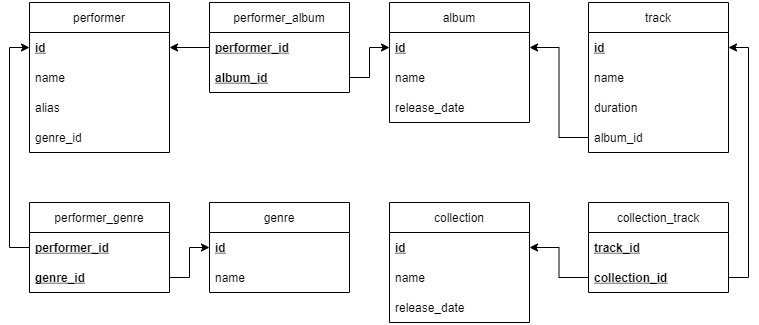

The diagram above was exported from draw.io. Its source (the exported page's mxGraphModel, read from the mxfile embedded in the PNG):
<mxGraphModel dx="1783" dy="1096" grid="1" gridSize="10" guides="1" tooltips="1" connect="1" arrows="1" fold="1" page="1" pageScale="1" pageWidth="827" pageHeight="1169" math="0" shadow="0">
  <root>
    <mxCell id="0" />
    <mxCell id="1" parent="0" />
    <mxCell id="KWDZAelS0NFY-5tU-9J0-1" value="performer" style="swimlane;fontStyle=0;childLayout=stackLayout;horizontal=1;startSize=30;horizontalStack=0;resizeParent=1;resizeParentMax=0;resizeLast=0;collapsible=1;marginBottom=0;" parent="1" vertex="1">
      <mxGeometry x="41" y="40" width="140" height="150" as="geometry">
        <mxRectangle x="40" y="80" width="80" height="30" as="alternateBounds" />
      </mxGeometry>
    </mxCell>
    <mxCell id="KWDZAelS0NFY-5tU-9J0-2" value="id" style="text;strokeColor=none;fillColor=none;align=left;verticalAlign=middle;spacingLeft=4;spacingRight=4;overflow=hidden;points=[[0,0.5],[1,0.5]];portConstraint=eastwest;rotatable=0;fontStyle=5" parent="KWDZAelS0NFY-5tU-9J0-1" vertex="1">
      <mxGeometry y="30" width="140" height="30" as="geometry" />
    </mxCell>
    <mxCell id="KWDZAelS0NFY-5tU-9J0-3" value="name" style="text;strokeColor=none;fillColor=none;align=left;verticalAlign=middle;spacingLeft=4;spacingRight=4;overflow=hidden;points=[[0,0.5],[1,0.5]];portConstraint=eastwest;rotatable=0;" parent="KWDZAelS0NFY-5tU-9J0-1" vertex="1">
      <mxGeometry y="60" width="140" height="30" as="geometry" />
    </mxCell>
    <mxCell id="KWDZAelS0NFY-5tU-9J0-4" value="alias" style="text;strokeColor=none;fillColor=none;align=left;verticalAlign=middle;spacingLeft=4;spacingRight=4;overflow=hidden;points=[[0,0.5],[1,0.5]];portConstraint=eastwest;rotatable=0;" parent="KWDZAelS0NFY-5tU-9J0-1" vertex="1">
      <mxGeometry y="90" width="140" height="30" as="geometry" />
    </mxCell>
    <mxCell id="KWDZAelS0NFY-5tU-9J0-50" value="genre_id" style="text;strokeColor=none;fillColor=none;align=left;verticalAlign=middle;spacingLeft=4;spacingRight=4;overflow=hidden;points=[[0,0.5],[1,0.5]];portConstraint=eastwest;rotatable=0;" parent="KWDZAelS0NFY-5tU-9J0-1" vertex="1">
      <mxGeometry y="120" width="140" height="30" as="geometry" />
    </mxCell>
    <mxCell id="KWDZAelS0NFY-5tU-9J0-17" value="album" style="swimlane;fontStyle=0;childLayout=stackLayout;horizontal=1;startSize=30;horizontalStack=0;resizeParent=1;resizeParentMax=0;resizeLast=0;collapsible=1;marginBottom=0;" parent="1" vertex="1">
      <mxGeometry x="401" y="40" width="140" height="120" as="geometry" />
    </mxCell>
    <mxCell id="KWDZAelS0NFY-5tU-9J0-18" value="id" style="text;strokeColor=none;fillColor=none;align=left;verticalAlign=middle;spacingLeft=4;spacingRight=4;overflow=hidden;points=[[0,0.5],[1,0.5]];portConstraint=eastwest;rotatable=0;fontStyle=5" parent="KWDZAelS0NFY-5tU-9J0-17" vertex="1">
      <mxGeometry y="30" width="140" height="30" as="geometry" />
    </mxCell>
    <mxCell id="KWDZAelS0NFY-5tU-9J0-19" value="name" style="text;strokeColor=none;fillColor=none;align=left;verticalAlign=middle;spacingLeft=4;spacingRight=4;overflow=hidden;points=[[0,0.5],[1,0.5]];portConstraint=eastwest;rotatable=0;" parent="KWDZAelS0NFY-5tU-9J0-17" vertex="1">
      <mxGeometry y="60" width="140" height="30" as="geometry" />
    </mxCell>
    <mxCell id="KWDZAelS0NFY-5tU-9J0-20" value="release_date" style="text;strokeColor=none;fillColor=none;align=left;verticalAlign=middle;spacingLeft=4;spacingRight=4;overflow=hidden;points=[[0,0.5],[1,0.5]];portConstraint=eastwest;rotatable=0;" parent="KWDZAelS0NFY-5tU-9J0-17" vertex="1">
      <mxGeometry y="90" width="140" height="30" as="geometry" />
    </mxCell>
    <mxCell id="KWDZAelS0NFY-5tU-9J0-21" value="genre" style="swimlane;fontStyle=0;childLayout=stackLayout;horizontal=1;startSize=30;horizontalStack=0;resizeParent=1;resizeParentMax=0;resizeLast=0;collapsible=1;marginBottom=0;" parent="1" vertex="1">
      <mxGeometry x="221" y="240" width="140" height="90" as="geometry" />
    </mxCell>
    <mxCell id="KWDZAelS0NFY-5tU-9J0-22" value="id" style="text;strokeColor=none;fillColor=none;align=left;verticalAlign=middle;spacingLeft=4;spacingRight=4;overflow=hidden;points=[[0,0.5],[1,0.5]];portConstraint=eastwest;rotatable=0;fontStyle=5" parent="KWDZAelS0NFY-5tU-9J0-21" vertex="1">
      <mxGeometry y="30" width="140" height="30" as="geometry" />
    </mxCell>
    <mxCell id="KWDZAelS0NFY-5tU-9J0-23" value="name" style="text;strokeColor=none;fillColor=none;align=left;verticalAlign=middle;spacingLeft=4;spacingRight=4;overflow=hidden;points=[[0,0.5],[1,0.5]];portConstraint=eastwest;rotatable=0;" parent="KWDZAelS0NFY-5tU-9J0-21" vertex="1">
      <mxGeometry y="60" width="140" height="30" as="geometry" />
    </mxCell>
    <mxCell id="KWDZAelS0NFY-5tU-9J0-25" value="track" style="swimlane;fontStyle=0;childLayout=stackLayout;horizontal=1;startSize=30;horizontalStack=0;resizeParent=1;resizeParentMax=0;resizeLast=0;collapsible=1;marginBottom=0;" parent="1" vertex="1">
      <mxGeometry x="600" y="40" width="140" height="150" as="geometry" />
    </mxCell>
    <mxCell id="KWDZAelS0NFY-5tU-9J0-26" value="id" style="text;strokeColor=none;fillColor=none;align=left;verticalAlign=middle;spacingLeft=4;spacingRight=4;overflow=hidden;points=[[0,0.5],[1,0.5]];portConstraint=eastwest;rotatable=0;fontStyle=5" parent="KWDZAelS0NFY-5tU-9J0-25" vertex="1">
      <mxGeometry y="30" width="140" height="30" as="geometry" />
    </mxCell>
    <mxCell id="KWDZAelS0NFY-5tU-9J0-27" value="name" style="text;strokeColor=none;fillColor=none;align=left;verticalAlign=middle;spacingLeft=4;spacingRight=4;overflow=hidden;points=[[0,0.5],[1,0.5]];portConstraint=eastwest;rotatable=0;" parent="KWDZAelS0NFY-5tU-9J0-25" vertex="1">
      <mxGeometry y="60" width="140" height="30" as="geometry" />
    </mxCell>
    <mxCell id="KWDZAelS0NFY-5tU-9J0-28" value="duration" style="text;strokeColor=none;fillColor=none;align=left;verticalAlign=middle;spacingLeft=4;spacingRight=4;overflow=hidden;points=[[0,0.5],[1,0.5]];portConstraint=eastwest;rotatable=0;" parent="KWDZAelS0NFY-5tU-9J0-25" vertex="1">
      <mxGeometry y="90" width="140" height="30" as="geometry" />
    </mxCell>
    <mxCell id="KWDZAelS0NFY-5tU-9J0-46" value="album_id" style="text;strokeColor=none;fillColor=none;align=left;verticalAlign=middle;spacingLeft=4;spacingRight=4;overflow=hidden;points=[[0,0.5],[1,0.5]];portConstraint=eastwest;rotatable=0;" parent="KWDZAelS0NFY-5tU-9J0-25" vertex="1">
      <mxGeometry y="120" width="140" height="30" as="geometry" />
    </mxCell>
    <mxCell id="KWDZAelS0NFY-5tU-9J0-48" style="edgeStyle=orthogonalEdgeStyle;rounded=0;orthogonalLoop=1;jettySize=auto;html=1;entryX=1;entryY=0.5;entryDx=0;entryDy=0;" parent="1" source="KWDZAelS0NFY-5tU-9J0-46" target="KWDZAelS0NFY-5tU-9J0-18" edge="1">
      <mxGeometry relative="1" as="geometry" />
    </mxCell>
    <mxCell id="KWDZAelS0NFY-5tU-9J0-52" value="collection" style="swimlane;fontStyle=0;childLayout=stackLayout;horizontal=1;startSize=30;horizontalStack=0;resizeParent=1;resizeParentMax=0;resizeLast=0;collapsible=1;marginBottom=0;" parent="1" vertex="1">
      <mxGeometry x="401" y="240" width="140" height="120" as="geometry">
        <mxRectangle x="40" y="80" width="80" height="30" as="alternateBounds" />
      </mxGeometry>
    </mxCell>
    <mxCell id="KWDZAelS0NFY-5tU-9J0-53" value="id" style="text;strokeColor=none;fillColor=none;align=left;verticalAlign=middle;spacingLeft=4;spacingRight=4;overflow=hidden;points=[[0,0.5],[1,0.5]];portConstraint=eastwest;rotatable=0;fontStyle=5" parent="KWDZAelS0NFY-5tU-9J0-52" vertex="1">
      <mxGeometry y="30" width="140" height="30" as="geometry" />
    </mxCell>
    <mxCell id="KWDZAelS0NFY-5tU-9J0-54" value="name" style="text;strokeColor=none;fillColor=none;align=left;verticalAlign=middle;spacingLeft=4;spacingRight=4;overflow=hidden;points=[[0,0.5],[1,0.5]];portConstraint=eastwest;rotatable=0;" parent="KWDZAelS0NFY-5tU-9J0-52" vertex="1">
      <mxGeometry y="60" width="140" height="30" as="geometry" />
    </mxCell>
    <mxCell id="KWDZAelS0NFY-5tU-9J0-55" value="release_date" style="text;strokeColor=none;fillColor=none;align=left;verticalAlign=middle;spacingLeft=4;spacingRight=4;overflow=hidden;points=[[0,0.5],[1,0.5]];portConstraint=eastwest;rotatable=0;" parent="KWDZAelS0NFY-5tU-9J0-52" vertex="1">
      <mxGeometry y="90" width="140" height="30" as="geometry" />
    </mxCell>
    <mxCell id="KWDZAelS0NFY-5tU-9J0-57" value="performer_album" style="swimlane;fontStyle=0;childLayout=stackLayout;horizontal=1;startSize=30;horizontalStack=0;resizeParent=1;resizeParentMax=0;resizeLast=0;collapsible=1;marginBottom=0;" parent="1" vertex="1">
      <mxGeometry x="221" y="40" width="140" height="90" as="geometry">
        <mxRectangle x="40" y="80" width="80" height="30" as="alternateBounds" />
      </mxGeometry>
    </mxCell>
    <mxCell id="KWDZAelS0NFY-5tU-9J0-59" value="performer_id" style="text;strokeColor=none;fillColor=none;align=left;verticalAlign=middle;spacingLeft=4;spacingRight=4;overflow=hidden;points=[[0,0.5],[1,0.5]];portConstraint=eastwest;rotatable=0;fontStyle=5" parent="KWDZAelS0NFY-5tU-9J0-57" vertex="1">
      <mxGeometry y="30" width="140" height="30" as="geometry" />
    </mxCell>
    <mxCell id="KWDZAelS0NFY-5tU-9J0-60" value="album_id" style="text;strokeColor=none;fillColor=none;align=left;verticalAlign=middle;spacingLeft=4;spacingRight=4;overflow=hidden;points=[[0,0.5],[1,0.5]];portConstraint=eastwest;rotatable=0;fontStyle=5" parent="KWDZAelS0NFY-5tU-9J0-57" vertex="1">
      <mxGeometry y="60" width="140" height="30" as="geometry" />
    </mxCell>
    <mxCell id="KWDZAelS0NFY-5tU-9J0-66" style="edgeStyle=orthogonalEdgeStyle;rounded=0;orthogonalLoop=1;jettySize=auto;html=1;" parent="1" source="KWDZAelS0NFY-5tU-9J0-59" target="KWDZAelS0NFY-5tU-9J0-2" edge="1">
      <mxGeometry relative="1" as="geometry" />
    </mxCell>
    <mxCell id="KWDZAelS0NFY-5tU-9J0-67" style="edgeStyle=orthogonalEdgeStyle;rounded=0;orthogonalLoop=1;jettySize=auto;html=1;" parent="1" source="KWDZAelS0NFY-5tU-9J0-60" target="KWDZAelS0NFY-5tU-9J0-18" edge="1">
      <mxGeometry relative="1" as="geometry" />
    </mxCell>
    <mxCell id="KWDZAelS0NFY-5tU-9J0-69" value="performer_genre" style="swimlane;fontStyle=0;childLayout=stackLayout;horizontal=1;startSize=30;horizontalStack=0;resizeParent=1;resizeParentMax=0;resizeLast=0;collapsible=1;marginBottom=0;" parent="1" vertex="1">
      <mxGeometry x="41" y="240" width="140" height="90" as="geometry">
        <mxRectangle x="40" y="80" width="80" height="30" as="alternateBounds" />
      </mxGeometry>
    </mxCell>
    <mxCell id="KWDZAelS0NFY-5tU-9J0-71" value="performer_id" style="text;strokeColor=none;fillColor=none;align=left;verticalAlign=middle;spacingLeft=4;spacingRight=4;overflow=hidden;points=[[0,0.5],[1,0.5]];portConstraint=eastwest;rotatable=0;fontStyle=5" parent="KWDZAelS0NFY-5tU-9J0-69" vertex="1">
      <mxGeometry y="30" width="140" height="30" as="geometry" />
    </mxCell>
    <mxCell id="KWDZAelS0NFY-5tU-9J0-72" value="genre_id" style="text;strokeColor=none;fillColor=none;align=left;verticalAlign=middle;spacingLeft=4;spacingRight=4;overflow=hidden;points=[[0,0.5],[1,0.5]];portConstraint=eastwest;rotatable=0;fontStyle=5" parent="KWDZAelS0NFY-5tU-9J0-69" vertex="1">
      <mxGeometry y="60" width="140" height="30" as="geometry" />
    </mxCell>
    <mxCell id="KWDZAelS0NFY-5tU-9J0-73" style="edgeStyle=orthogonalEdgeStyle;rounded=0;orthogonalLoop=1;jettySize=auto;html=1;" parent="1" source="KWDZAelS0NFY-5tU-9J0-72" target="KWDZAelS0NFY-5tU-9J0-22" edge="1">
      <mxGeometry relative="1" as="geometry" />
    </mxCell>
    <mxCell id="KWDZAelS0NFY-5tU-9J0-74" style="edgeStyle=orthogonalEdgeStyle;rounded=0;orthogonalLoop=1;jettySize=auto;html=1;entryX=0;entryY=0.5;entryDx=0;entryDy=0;exitX=0;exitY=0.5;exitDx=0;exitDy=0;" parent="1" source="KWDZAelS0NFY-5tU-9J0-71" target="KWDZAelS0NFY-5tU-9J0-2" edge="1">
      <mxGeometry relative="1" as="geometry" />
    </mxCell>
    <mxCell id="KWDZAelS0NFY-5tU-9J0-75" value="collection_track" style="swimlane;fontStyle=0;childLayout=stackLayout;horizontal=1;startSize=30;horizontalStack=0;resizeParent=1;resizeParentMax=0;resizeLast=0;collapsible=1;marginBottom=0;" parent="1" vertex="1">
      <mxGeometry x="600" y="240" width="140" height="90" as="geometry">
        <mxRectangle x="40" y="80" width="80" height="30" as="alternateBounds" />
      </mxGeometry>
    </mxCell>
    <mxCell id="KWDZAelS0NFY-5tU-9J0-77" value="track_id" style="text;strokeColor=none;fillColor=none;align=left;verticalAlign=middle;spacingLeft=4;spacingRight=4;overflow=hidden;points=[[0,0.5],[1,0.5]];portConstraint=eastwest;rotatable=0;fontStyle=5" parent="KWDZAelS0NFY-5tU-9J0-75" vertex="1">
      <mxGeometry y="30" width="140" height="30" as="geometry" />
    </mxCell>
    <mxCell id="KWDZAelS0NFY-5tU-9J0-78" value="collection_id" style="text;strokeColor=none;fillColor=none;align=left;verticalAlign=middle;spacingLeft=4;spacingRight=4;overflow=hidden;points=[[0,0.5],[1,0.5]];portConstraint=eastwest;rotatable=0;fontStyle=5" parent="KWDZAelS0NFY-5tU-9J0-75" vertex="1">
      <mxGeometry y="60" width="140" height="30" as="geometry" />
    </mxCell>
    <mxCell id="KWDZAelS0NFY-5tU-9J0-79" style="edgeStyle=orthogonalEdgeStyle;rounded=0;orthogonalLoop=1;jettySize=auto;html=1;entryX=1;entryY=0.5;entryDx=0;entryDy=0;" parent="1" source="KWDZAelS0NFY-5tU-9J0-78" target="KWDZAelS0NFY-5tU-9J0-53" edge="1">
      <mxGeometry relative="1" as="geometry" />
    </mxCell>
    <mxCell id="KWDZAelS0NFY-5tU-9J0-80" style="edgeStyle=orthogonalEdgeStyle;rounded=0;orthogonalLoop=1;jettySize=auto;html=1;entryX=1;entryY=0.5;entryDx=0;entryDy=0;exitX=1;exitY=0.5;exitDx=0;exitDy=0;" parent="1" source="KWDZAelS0NFY-5tU-9J0-77" target="KWDZAelS0NFY-5tU-9J0-26" edge="1">
      <mxGeometry relative="1" as="geometry">
        <Array as="points">
          <mxPoint x="760" y="315" />
          <mxPoint x="760" y="85" />
        </Array>
        <mxPoint x="800" y="390" as="sourcePoint" />
      </mxGeometry>
    </mxCell>
  </root>
</mxGraphModel>